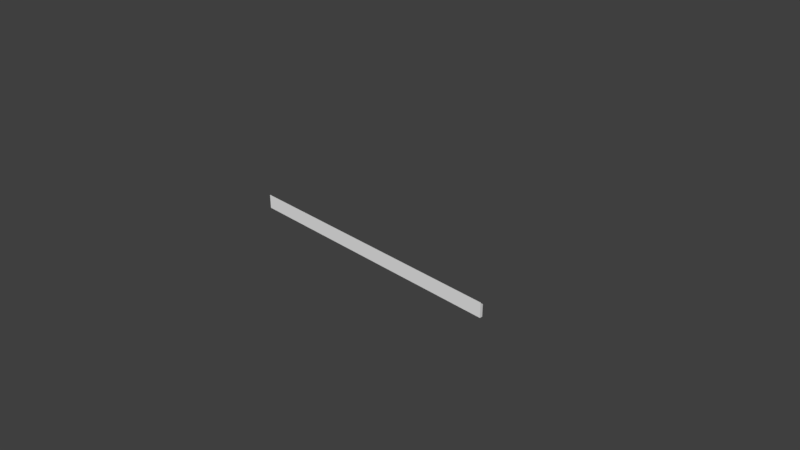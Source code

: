 # Source: LodA_Plint.2x2x.2.blend  (saved by Blender 2.78.0; exported with 4.5.12 LTS)
import bpy
from mathutils import Matrix  # noqa: F401  (used for matrix-valued properties, if any)

bpy.ops.wm.read_factory_settings(use_empty=True)
scene = bpy.context.scene
scene.name = 'Scene'

# ---- collections
col_collection_1 = bpy.data.collections.new('Collection 1'); scene.collection.children.link(col_collection_1)
col_collection_2 = bpy.data.collections.new('Collection 2'); scene.collection.children.link(col_collection_2)
col_collection_2.hide_render = True
col_collection_2.hide_viewport = True

# ---- world
world_world_001 = bpy.data.worlds.new('World.001'); scene.world = world_world_001
world_world_001.use_nodes = True; world_world_001.node_tree.nodes.clear()
_N = world_world_001.node_tree.nodes; _L = world_world_001.node_tree.links
n0 = _N.new('ShaderNodeOutputWorld'); n0.name = 'World Output'; n0.location = (300, 300)
n1 = _N.new('ShaderNodeBackground'); n1.name = 'Background'; n1.location = (10, 300)
n1.inputs[0].default_value = (0.05, 0.05, 0.05, 1.0)
_L.new(n1.outputs[0], n0.inputs[0])
n0.is_active_output = True
world_world_001.use_sun_shadow = False
world_world_001.sun_shadow_jitter_overblur = 0.0
world_world_001.cycles.sampling_method = 'MANUAL'

# ---- cameras
cam_camera = bpy.data.cameras.new('Camera')
cam_camera.clip_end = 100.0
cam_camera.lens = 35.0
cam_camera.sensor_width = 32.0
cam_camera.sensor_height = 18.0
cam_camera.ortho_scale = 7.314
cam_camera.dof.focus_distance = 0.0

# ---- meshes
me_loda_plint_2x2x_2_blend = bpy.data.meshes.new('LodA_Plint.2x2x.2.blend')
me_loda_plint_2x2x_2_blend.from_pydata([(-2.0, -3.725e-09, 0.0), (-2.0, -3.725e-09, 0.201), (-2.0, 0.04, 0.0), (2.0, -3.725e-09, 0.0), (2.0, -3.725e-09, 0.201), (2.0, 0.04, 0.0), (-2.0, 0.009338, 0.1884), (-2.0, 0.0168, 0.1778), (-2.0, 0.02742, 0.1703), (2.0, 0.02742, 0.1703), (2.0, 0.0168, 0.1778), (2.0, 0.009337, 0.1884), (-2.0, 0.003592, 0.201), (-2.0, 0.006757, 0.1985), (-2.0, 0.005458, 0.2001), (2.0, 0.006757, 0.1985), (2.0, 0.003592, 0.201), (2.0, 0.005458, 0.2001), (-2.0, 0.03754, 0.1678), (-2.0, 0.04, 0.1646), (-2.0, 0.03914, 0.1665), (2.0, 0.04, 0.1646), (2.0, 0.03754, 0.1678), (2.0, 0.03914, 0.1665)], [], [(0, 1, 12, 14, 13, 6, 7, 8, 18, 20, 19, 2), (3, 4, 1, 0), (2, 5, 3, 0), (13, 15, 11, 6), (16, 12, 1, 4), (6, 11, 10, 7), (7, 10, 9, 8), (2, 19, 21, 5), (12, 16, 17, 14), (14, 17, 15, 13), (5, 21, 23, 22, 9, 10, 11, 15, 17, 16, 4, 3), (21, 19, 20, 23), (23, 20, 18, 22), (8, 9, 22, 18)])
me_loda_plint_2x2x_2_blend.use_remesh_preserve_volume = False
me_loda_plint_2x2x_2_blend.use_remesh_preserve_attributes = False
me_loda_plint_2x2x_2_blend.use_mirror_vertex_groups = False
me_loda_plint_2x2x_2_blend.update()
me_lodb_plint_2x2x_2_blend_001 = bpy.data.meshes.new('LodB_Plint.2x2x.2.blend.001')
me_lodb_plint_2x2x_2_blend_001.from_pydata([(-2.02, -0.04, 0.0), (-2.02, -0.04, 0.201), (-2.02, 0.0, 0.0), (-2.02, 0.0, 0.201), (1.98, -0.04, 0.0), (1.98, -0.04, 0.201), (1.98, 0.0, 0.0), (1.98, 0.0, 0.201)], [], [(0, 1, 3, 2), (2, 3, 7, 6), (6, 7, 5, 4), (4, 5, 1, 0), (2, 6, 4, 0), (7, 3, 1, 5)])
me_lodb_plint_2x2x_2_blend_001.use_remesh_preserve_volume = False
me_lodb_plint_2x2x_2_blend_001.use_remesh_preserve_attributes = False
me_lodb_plint_2x2x_2_blend_001.use_mirror_vertex_groups = False
me_lodb_plint_2x2x_2_blend_001.update()

# ---- objects
ob_loda_plint_2x2x_2_blendplint = bpy.data.objects.new('LodA_Plint.2x2x.2.blendplint', me_loda_plint_2x2x_2_blend)
ob_camera = bpy.data.objects.new('Camera', cam_camera)
ob_lodb_plint_2x2x_2_blendplint_001 = bpy.data.objects.new('LodB_Plint.2x2x.2.blendplint.001', me_lodb_plint_2x2x_2_blend_001)

# ---- transforms, parenting, visibility, modifiers, constraints
ob_loda_plint_2x2x_2_blendplint.location = (0.0, -0.1017, -0.001)
ob_loda_plint_2x2x_2_blendplint.lineart.crease_threshold = 0.0
ob_camera.location = (7.481, -6.508, 5.344)
ob_camera.rotation_euler = (1.109, 0.0, 0.8149)
ob_camera.lock_rotations_4d = False
ob_camera.empty_display_type = 'ARROWS'
ob_camera.color = (0.0, 0.0, 0.0, 0.0)
ob_camera.display_type = 'WIRE'
ob_camera.lineart.crease_threshold = 0.0
ob_lodb_plint_2x2x_2_blendplint_001.location = (0.02, -0.06171, -0.001)
ob_lodb_plint_2x2x_2_blendplint_001.lineart.crease_threshold = 0.0

# ---- collection membership
col_collection_1.objects.link(ob_loda_plint_2x2x_2_blendplint)
col_collection_1.objects.link(ob_camera)
col_collection_2.objects.link(ob_lodb_plint_2x2x_2_blendplint_001)

# ---- scene / render settings (as saved in the file)
scene.camera = ob_camera
scene.frame_start = 1; scene.frame_end = 250; scene.frame_set(1)
scene.render.engine = 'CYCLES'
scene.render.resolution_percentage = 50
scene.render.dither_intensity = 0.0
scene.cycles.use_denoising = False
scene.cycles.samples = 4
scene.cycles.sampling_pattern = 'TABULATED_SOBOL'
scene.cycles.light_sampling_threshold = 0.0
scene.cycles.use_adaptive_sampling = False
scene.cycles.use_light_tree = False
scene.cycles.blur_glossy = 0.0
scene.cycles.sample_clamp_indirect = 3.0
scene.view_settings.view_transform = 'Standard'
bpy.context.view_layer.update()

# ---- added for rendering (the .blend has no usable light): sun
light_auto_sun = bpy.data.lights.new('AutoSun', 'SUN')
light_auto_sun.energy = 3.0
light_auto_sun.angle = 0.0523599
ob_auto_sun = bpy.data.objects.new('AutoSun', light_auto_sun)
scene.collection.objects.link(ob_auto_sun)
ob_auto_sun.rotation_euler = (0.872665, 0.174533, 0.523599)
bpy.context.view_layer.update()
